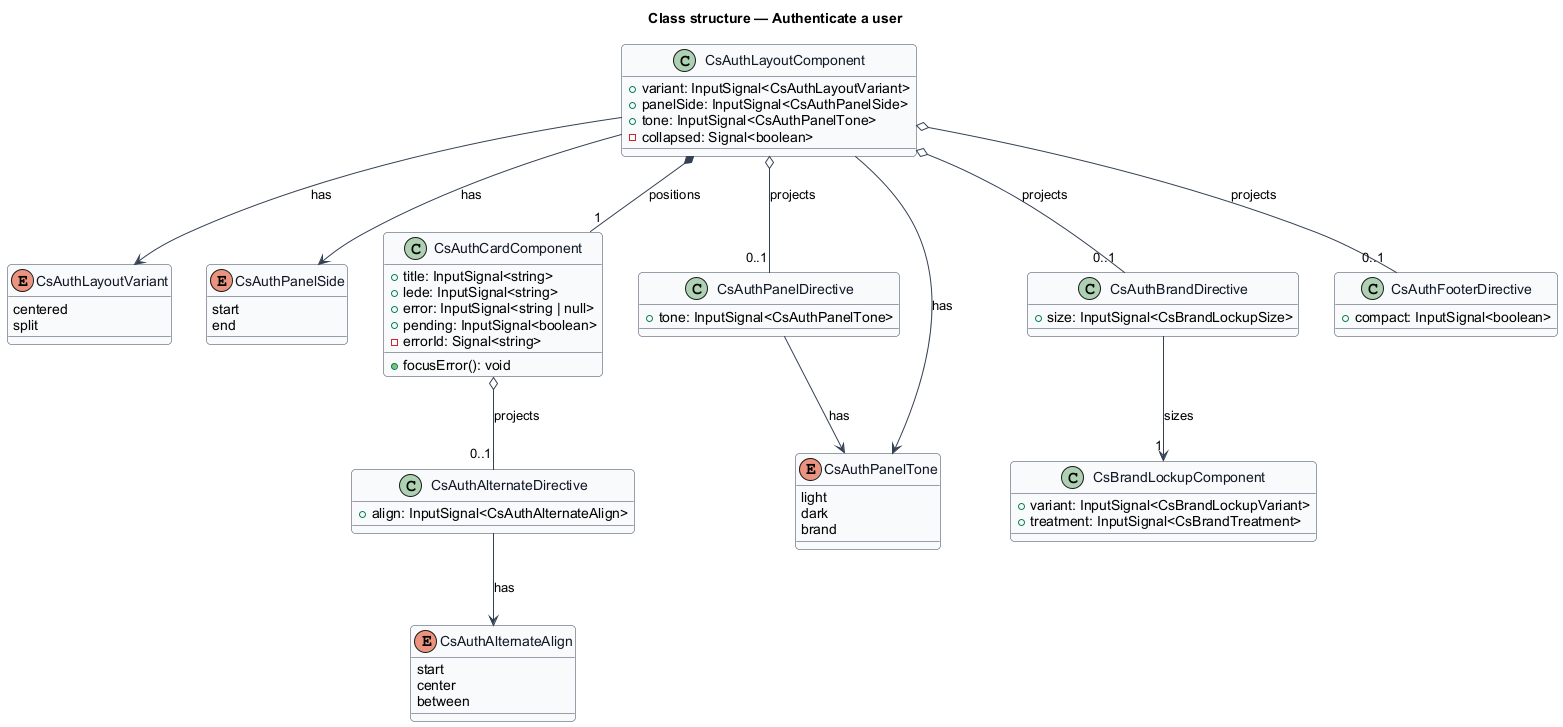

The diagram above was rendered by PlantUML. Its source (embedded in the PNG):
@startuml
' --- shared skin header ---
skinparam backgroundColor #FFFFFF
skinparam shadowing false
skinparam roundcorner 8
skinparam defaultFontName Arial
skinparam ArrowColor #344054
skinparam class {
  BorderColor #344054
  FontColor #101828
  BackgroundColor #F9FAFB
}
' --------------------------
title Class structure — Authenticate a user

enum CsAuthLayoutVariant {
  centered
  split
}

enum CsAuthPanelSide {
  start
  end
}

enum CsAuthPanelTone {
  light
  dark
  brand
}

class CsAuthLayoutComponent {
  +variant: InputSignal<CsAuthLayoutVariant>
  +panelSide: InputSignal<CsAuthPanelSide>
  +tone: InputSignal<CsAuthPanelTone>
  -collapsed: Signal<boolean>
}

class CsAuthCardComponent {
  +title: InputSignal<string>
  +lede: InputSignal<string>
  +error: InputSignal<string | null>
  +pending: InputSignal<boolean>
  -errorId: Signal<string>
  +focusError(): void
}

class CsAuthBrandDirective {
  +size: InputSignal<CsBrandLockupSize>
}

class CsAuthPanelDirective {
  +tone: InputSignal<CsAuthPanelTone>
}

class CsAuthAlternateDirective {
  +align: InputSignal<CsAuthAlternateAlign>
}

enum CsAuthAlternateAlign {
  start
  center
  between
}

class CsAuthFooterDirective {
  +compact: InputSignal<boolean>
}

class CsBrandLockupComponent {
  +variant: InputSignal<CsBrandLockupVariant>
  +treatment: InputSignal<CsBrandTreatment>
}

CsAuthLayoutComponent --> CsAuthLayoutVariant : has
CsAuthLayoutComponent --> CsAuthPanelSide : has
CsAuthLayoutComponent --> CsAuthPanelTone : has
CsAuthLayoutComponent *-- "1" CsAuthCardComponent : positions
CsAuthLayoutComponent o-- "0..1" CsAuthBrandDirective : projects
CsAuthLayoutComponent o-- "0..1" CsAuthPanelDirective : projects
CsAuthLayoutComponent o-- "0..1" CsAuthFooterDirective : projects
CsAuthCardComponent o-- "0..1" CsAuthAlternateDirective : projects
CsAuthBrandDirective --> "1" CsBrandLockupComponent : sizes
CsAuthPanelDirective --> CsAuthPanelTone : has
CsAuthAlternateDirective --> CsAuthAlternateAlign : has
@enduml